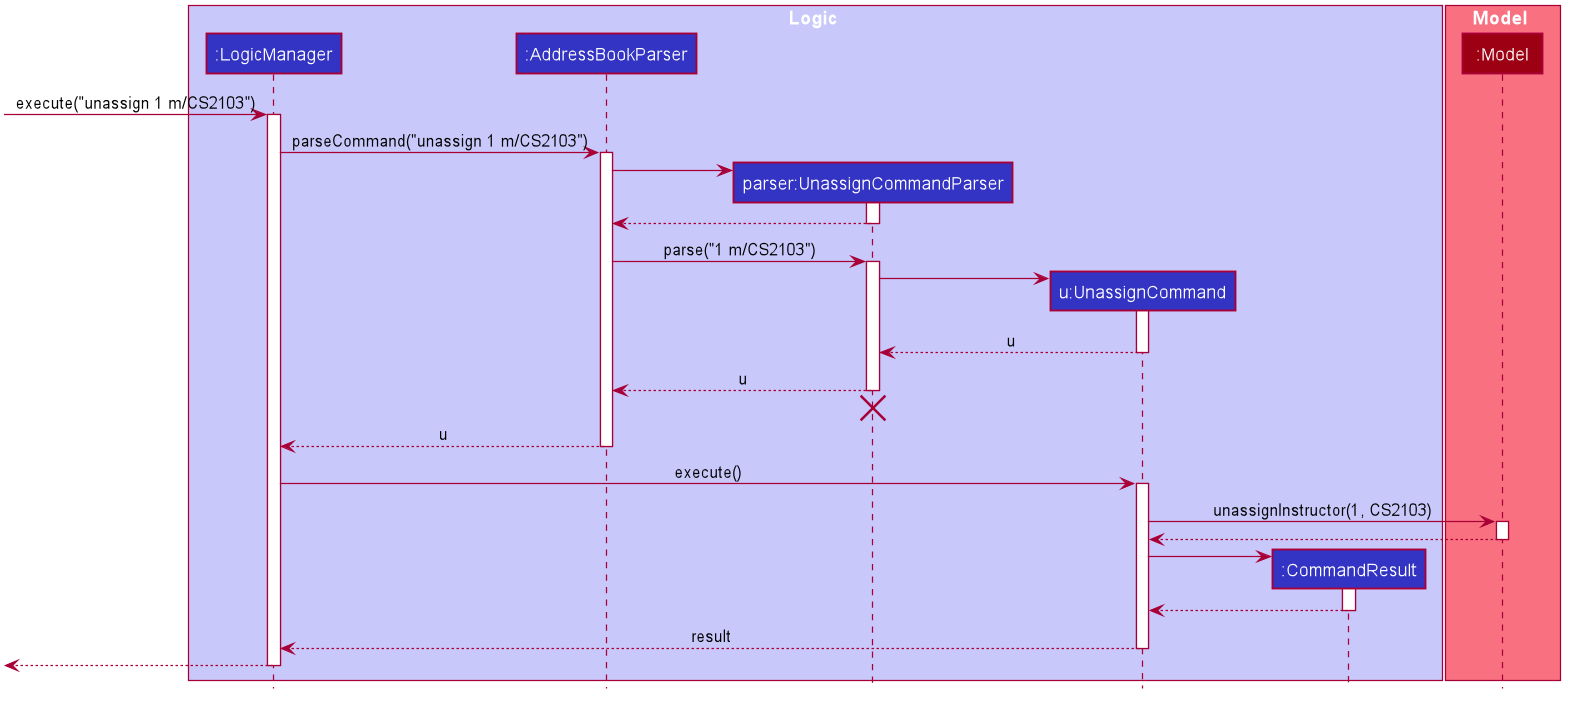

The diagram above was rendered by PlantUML. Its source (embedded in the PNG):
@startuml








skinparam BackgroundColor #FFFFFFF

skinparam Shadowing false

skinparam Class {
    FontColor #FFFFFF
    BorderThickness 1
    BorderColor #FFFFFF
    StereotypeFontColor #FFFFFF
    FontName Arial
}

skinparam Actor {
    BorderColor #000000
    Color #000000
    FontName Arial
}

skinparam Sequence {
    MessageAlign center
    BoxFontSize 15
    BoxPadding 0
    BoxFontColor #FFFFFF
    FontName Arial
}

skinparam Participant {
    FontColor #FFFFFFF
    Padding 20
}

skinparam MinClassWidth 50
skinparam ParticipantPadding 10
skinparam Shadowing false
skinparam DefaultTextAlignment center
skinparam packageStyle Rectangle

hide footbox
hide members
hide circle

box Logic #C8C8FA
participant ":LogicManager" as LogicManager #3333C4
participant ":AddressBookParser" as AddressBookParser #3333C4
participant "parser:UnassignCommandParser" as UnassignCommandParser #3333C4
participant "u:UnassignCommand" as UnassignCommand #3333C4
participant ":CommandResult" as CommandResult #3333C4
end box

box Model #F97181
participant ":Model" as Model #9D0012
end box

[-> LogicManager : execute("unassign 1 m/CS2103")
activate LogicManager

LogicManager -> AddressBookParser : parseCommand("unassign 1 m/CS2103")
activate AddressBookParser

create UnassignCommandParser
AddressBookParser -> UnassignCommandParser
activate UnassignCommandParser

UnassignCommandParser --> AddressBookParser
deactivate UnassignCommandParser

AddressBookParser -> UnassignCommandParser : parse("1 m/CS2103")
activate UnassignCommandParser


create UnassignCommand

UnassignCommandParser -> UnassignCommand
activate UnassignCommand

UnassignCommand  --> UnassignCommandParser : u
deactivate UnassignCommand

UnassignCommandParser --> AddressBookParser : u
deactivate UnassignCommandParser
UnassignCommandParser -[hidden]-> AddressBookParser
destroy UnassignCommandParser

AddressBookParser --> LogicManager : u
deactivate AddressBookParser

LogicManager -> UnassignCommand  : execute()
activate UnassignCommand

UnassignCommand  -> Model : unassignInstructor(1, CS2103)

activate Model

Model --> UnassignCommand

deactivate Model

create CommandResult
UnassignCommand  -> CommandResult
activate CommandResult

CommandResult --> UnassignCommand
deactivate CommandResult

UnassignCommand  --> LogicManager : result
deactivate UnassignCommand

[<--LogicManager
deactivate LogicManager
@enduml